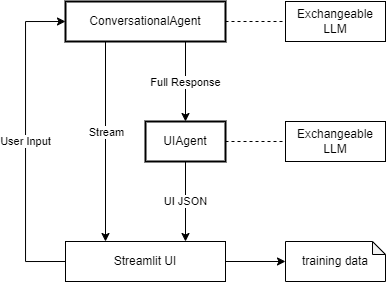

The diagram above was exported from draw.io. Its source (the exported page's mxGraphModel, read from the mxfile embedded in the PNG):
<mxGraphModel dx="921" dy="799" grid="1" gridSize="10" guides="1" tooltips="1" connect="1" arrows="1" fold="1" page="1" pageScale="1" pageWidth="850" pageHeight="1100" math="0" shadow="0">
  <root>
    <mxCell id="0" />
    <mxCell id="1" parent="0" />
    <mxCell id="12" style="edgeStyle=none;html=1;exitX=0.5;exitY=1;exitDx=0;exitDy=0;entryX=0.75;entryY=0;entryDx=0;entryDy=0;" edge="1" parent="1" source="2" target="7">
      <mxGeometry relative="1" as="geometry" />
    </mxCell>
    <mxCell id="13" value="UI JSON" style="edgeLabel;html=1;align=center;verticalAlign=middle;resizable=0;points=[];" vertex="1" connectable="0" parent="12">
      <mxGeometry x="-0.2357" y="2" relative="1" as="geometry">
        <mxPoint x="-2" y="9" as="offset" />
      </mxGeometry>
    </mxCell>
    <mxCell id="20" style="edgeStyle=orthogonalEdgeStyle;rounded=0;html=1;exitX=1;exitY=0.5;exitDx=0;exitDy=0;entryX=0;entryY=0.5;entryDx=0;entryDy=0;dashed=1;endArrow=none;endFill=0;" edge="1" parent="1" source="2" target="19">
      <mxGeometry relative="1" as="geometry" />
    </mxCell>
    <mxCell id="2" value="UIAgent" style="rounded=0;whiteSpace=wrap;html=1;strokeWidth=2;" vertex="1" parent="1">
      <mxGeometry x="360" y="360" width="80" height="40" as="geometry" />
    </mxCell>
    <mxCell id="8" style="edgeStyle=none;html=1;exitX=0.25;exitY=1;exitDx=0;exitDy=0;entryX=0.25;entryY=0;entryDx=0;entryDy=0;" edge="1" parent="1" source="3" target="7">
      <mxGeometry relative="1" as="geometry" />
    </mxCell>
    <mxCell id="10" value="Stream" style="edgeLabel;html=1;align=center;verticalAlign=middle;resizable=0;points=[];" vertex="1" connectable="0" parent="8">
      <mxGeometry x="-0.1" y="1" relative="1" as="geometry">
        <mxPoint as="offset" />
      </mxGeometry>
    </mxCell>
    <mxCell id="9" style="edgeStyle=none;html=1;exitX=0.75;exitY=1;exitDx=0;exitDy=0;entryX=0.5;entryY=0;entryDx=0;entryDy=0;" edge="1" parent="1" source="3" target="2">
      <mxGeometry relative="1" as="geometry" />
    </mxCell>
    <mxCell id="11" value="Full Response" style="edgeLabel;html=1;align=center;verticalAlign=middle;resizable=0;points=[];" vertex="1" connectable="0" parent="9">
      <mxGeometry x="-0.25" y="-1" relative="1" as="geometry">
        <mxPoint x="1" y="10" as="offset" />
      </mxGeometry>
    </mxCell>
    <mxCell id="21" style="edgeStyle=orthogonalEdgeStyle;rounded=0;html=1;exitX=1;exitY=0.5;exitDx=0;exitDy=0;entryX=0;entryY=0.5;entryDx=0;entryDy=0;endArrow=none;endFill=0;dashed=1;" edge="1" parent="1" source="3" target="18">
      <mxGeometry relative="1" as="geometry" />
    </mxCell>
    <mxCell id="3" value="ConversationalAgent" style="rounded=0;whiteSpace=wrap;html=1;strokeWidth=2;" vertex="1" parent="1">
      <mxGeometry x="280" y="240" width="160" height="40" as="geometry" />
    </mxCell>
    <mxCell id="16" style="edgeStyle=orthogonalEdgeStyle;rounded=0;html=1;exitX=0;exitY=0.5;exitDx=0;exitDy=0;entryX=0;entryY=0.5;entryDx=0;entryDy=0;" edge="1" parent="1" source="7" target="3">
      <mxGeometry relative="1" as="geometry">
        <Array as="points">
          <mxPoint x="240" y="500" />
          <mxPoint x="240" y="260" />
        </Array>
      </mxGeometry>
    </mxCell>
    <mxCell id="17" value="User Input" style="edgeLabel;html=1;align=center;verticalAlign=middle;resizable=0;points=[];" vertex="1" connectable="0" parent="16">
      <mxGeometry x="-0.0732" y="2" relative="1" as="geometry">
        <mxPoint x="2" y="-12" as="offset" />
      </mxGeometry>
    </mxCell>
    <mxCell id="25" style="edgeStyle=orthogonalEdgeStyle;rounded=0;html=1;exitX=1;exitY=0.5;exitDx=0;exitDy=0;entryX=0;entryY=0.5;entryDx=0;entryDy=0;entryPerimeter=0;endArrow=classic;endFill=1;" edge="1" parent="1" source="7" target="24">
      <mxGeometry relative="1" as="geometry" />
    </mxCell>
    <mxCell id="7" value="Streamlit UI" style="rounded=0;whiteSpace=wrap;html=1;strokeWidth=1;" vertex="1" parent="1">
      <mxGeometry x="280" y="480" width="160" height="40" as="geometry" />
    </mxCell>
    <mxCell id="18" value="Exchangeable LLM" style="rounded=0;whiteSpace=wrap;html=1;strokeWidth=1;" vertex="1" parent="1">
      <mxGeometry x="500" y="240" width="100" height="40" as="geometry" />
    </mxCell>
    <mxCell id="19" value="Exchangeable LLM" style="rounded=0;whiteSpace=wrap;html=1;strokeWidth=1;" vertex="1" parent="1">
      <mxGeometry x="500" y="360" width="100" height="40" as="geometry" />
    </mxCell>
    <mxCell id="24" value="training data" style="shape=note;whiteSpace=wrap;html=1;backgroundOutline=1;darkOpacity=0.05;strokeWidth=1;size=13;" vertex="1" parent="1">
      <mxGeometry x="500" y="480" width="100" height="40" as="geometry" />
    </mxCell>
  </root>
</mxGraphModel>